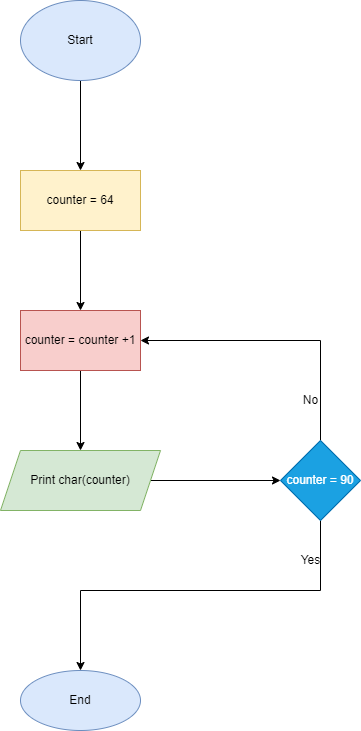

The diagram above was exported from draw.io. Its source (the exported page's mxGraphModel, read from the mxfile embedded in the PNG):
<mxGraphModel dx="868" dy="450" grid="1" gridSize="10" guides="1" tooltips="1" connect="1" arrows="1" fold="1" page="1" pageScale="1" pageWidth="827" pageHeight="1169" math="0" shadow="0">
  <root>
    <mxCell id="0" />
    <mxCell id="1" parent="0" />
    <mxCell id="nPP5vsm5vb6Ba0mEUb85-3" value="" style="edgeStyle=orthogonalEdgeStyle;rounded=0;orthogonalLoop=1;jettySize=auto;html=1;" edge="1" parent="1" source="nPP5vsm5vb6Ba0mEUb85-1" target="nPP5vsm5vb6Ba0mEUb85-2">
      <mxGeometry relative="1" as="geometry" />
    </mxCell>
    <mxCell id="nPP5vsm5vb6Ba0mEUb85-1" value="Start" style="ellipse;whiteSpace=wrap;html=1;fillColor=#dae8fc;strokeColor=#6c8ebf;" vertex="1" parent="1">
      <mxGeometry x="350" y="40" width="120" height="80" as="geometry" />
    </mxCell>
    <mxCell id="nPP5vsm5vb6Ba0mEUb85-5" value="" style="edgeStyle=orthogonalEdgeStyle;rounded=0;orthogonalLoop=1;jettySize=auto;html=1;" edge="1" parent="1" source="nPP5vsm5vb6Ba0mEUb85-2" target="nPP5vsm5vb6Ba0mEUb85-4">
      <mxGeometry relative="1" as="geometry" />
    </mxCell>
    <mxCell id="nPP5vsm5vb6Ba0mEUb85-2" value="counter = 64" style="whiteSpace=wrap;html=1;fillColor=#fff2cc;strokeColor=#d6b656;" vertex="1" parent="1">
      <mxGeometry x="350" y="210" width="120" height="60" as="geometry" />
    </mxCell>
    <mxCell id="nPP5vsm5vb6Ba0mEUb85-7" value="" style="edgeStyle=orthogonalEdgeStyle;rounded=0;orthogonalLoop=1;jettySize=auto;html=1;" edge="1" parent="1" source="nPP5vsm5vb6Ba0mEUb85-4" target="nPP5vsm5vb6Ba0mEUb85-6">
      <mxGeometry relative="1" as="geometry" />
    </mxCell>
    <mxCell id="nPP5vsm5vb6Ba0mEUb85-4" value="counter = counter +1" style="whiteSpace=wrap;html=1;fillColor=#f8cecc;strokeColor=#b85450;" vertex="1" parent="1">
      <mxGeometry x="350" y="350" width="120" height="60" as="geometry" />
    </mxCell>
    <mxCell id="nPP5vsm5vb6Ba0mEUb85-9" value="" style="edgeStyle=orthogonalEdgeStyle;rounded=0;orthogonalLoop=1;jettySize=auto;html=1;" edge="1" parent="1" source="nPP5vsm5vb6Ba0mEUb85-6" target="nPP5vsm5vb6Ba0mEUb85-8">
      <mxGeometry relative="1" as="geometry" />
    </mxCell>
    <mxCell id="nPP5vsm5vb6Ba0mEUb85-6" value="Print char(counter)" style="shape=parallelogram;perimeter=parallelogramPerimeter;whiteSpace=wrap;html=1;fixedSize=1;fillColor=#d5e8d4;strokeColor=#82b366;" vertex="1" parent="1">
      <mxGeometry x="330" y="490" width="160" height="60" as="geometry" />
    </mxCell>
    <mxCell id="nPP5vsm5vb6Ba0mEUb85-11" value="" style="edgeStyle=orthogonalEdgeStyle;rounded=0;orthogonalLoop=1;jettySize=auto;html=1;" edge="1" parent="1" source="nPP5vsm5vb6Ba0mEUb85-8" target="nPP5vsm5vb6Ba0mEUb85-10">
      <mxGeometry relative="1" as="geometry">
        <mxPoint x="430" y="700" as="targetPoint" />
        <Array as="points">
          <mxPoint x="650" y="630" />
          <mxPoint x="410" y="630" />
        </Array>
      </mxGeometry>
    </mxCell>
    <mxCell id="nPP5vsm5vb6Ba0mEUb85-12" style="edgeStyle=orthogonalEdgeStyle;rounded=0;orthogonalLoop=1;jettySize=auto;html=1;entryX=1;entryY=0.5;entryDx=0;entryDy=0;" edge="1" parent="1" source="nPP5vsm5vb6Ba0mEUb85-8" target="nPP5vsm5vb6Ba0mEUb85-4">
      <mxGeometry relative="1" as="geometry">
        <Array as="points">
          <mxPoint x="650" y="380" />
        </Array>
      </mxGeometry>
    </mxCell>
    <mxCell id="nPP5vsm5vb6Ba0mEUb85-8" value="counter = 90" style="rhombus;whiteSpace=wrap;html=1;fillColor=#1ba1e2;fontColor=#ffffff;strokeColor=#006EAF;" vertex="1" parent="1">
      <mxGeometry x="610" y="480" width="80" height="80" as="geometry" />
    </mxCell>
    <mxCell id="nPP5vsm5vb6Ba0mEUb85-10" value="End" style="ellipse;whiteSpace=wrap;html=1;fillColor=#dae8fc;strokeColor=#6c8ebf;" vertex="1" parent="1">
      <mxGeometry x="350" y="710" width="120" height="60" as="geometry" />
    </mxCell>
    <mxCell id="nPP5vsm5vb6Ba0mEUb85-13" value="Yes" style="text;html=1;align=center;verticalAlign=middle;resizable=0;points=[];autosize=1;strokeColor=none;fillColor=none;" vertex="1" parent="1">
      <mxGeometry x="620" y="585" width="40" height="30" as="geometry" />
    </mxCell>
    <mxCell id="nPP5vsm5vb6Ba0mEUb85-14" value="No" style="text;html=1;align=center;verticalAlign=middle;resizable=0;points=[];autosize=1;strokeColor=none;fillColor=none;" vertex="1" parent="1">
      <mxGeometry x="620" y="425" width="40" height="30" as="geometry" />
    </mxCell>
  </root>
</mxGraphModel>